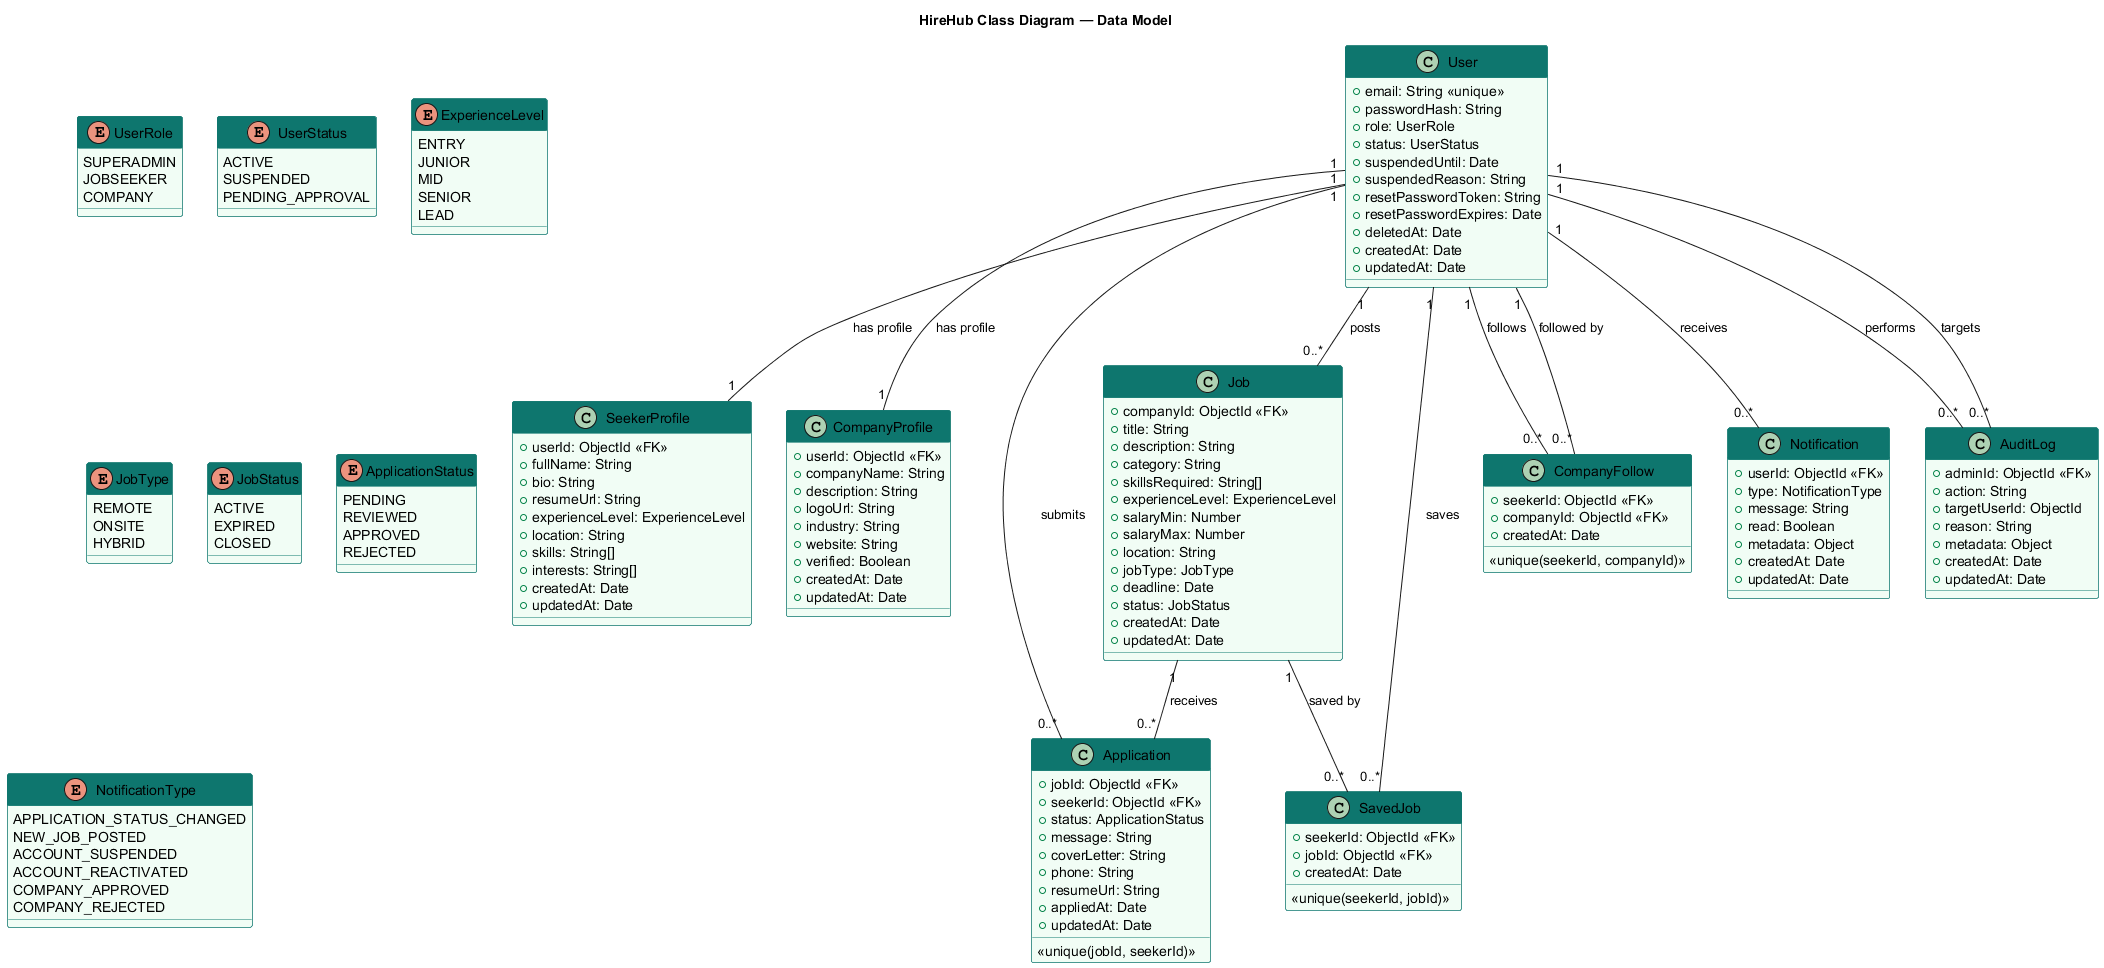

The diagram above was rendered by PlantUML. Its source (embedded in the PNG):
@startuml
title HireHub Class Diagram — Data Model

skinparam class {
  BackgroundColor #f0fdf4
  BorderColor #0f766e
  HeaderBackgroundColor #0f766e
  HeaderFontColor white
}

enum UserRole {
  SUPERADMIN
  JOBSEEKER
  COMPANY
}

enum UserStatus {
  ACTIVE
  SUSPENDED
  PENDING_APPROVAL
}

enum ExperienceLevel {
  ENTRY
  JUNIOR
  MID
  SENIOR
  LEAD
}

enum JobType {
  REMOTE
  ONSITE
  HYBRID
}

enum JobStatus {
  ACTIVE
  EXPIRED
  CLOSED
}

enum ApplicationStatus {
  PENDING
  REVIEWED
  APPROVED
  REJECTED
}

enum NotificationType {
  APPLICATION_STATUS_CHANGED
  NEW_JOB_POSTED
  ACCOUNT_SUSPENDED
  ACCOUNT_REACTIVATED
  COMPANY_APPROVED
  COMPANY_REJECTED
}

class User {
  +email: String <<unique>>
  +passwordHash: String
  +role: UserRole
  +status: UserStatus
  +suspendedUntil: Date
  +suspendedReason: String
  +resetPasswordToken: String
  +resetPasswordExpires: Date
  +deletedAt: Date
  +createdAt: Date
  +updatedAt: Date
}

class SeekerProfile {
  +userId: ObjectId <<FK>>
  +fullName: String
  +bio: String
  +resumeUrl: String
  +experienceLevel: ExperienceLevel
  +location: String
  +skills: String[]
  +interests: String[]
  +createdAt: Date
  +updatedAt: Date
}

class CompanyProfile {
  +userId: ObjectId <<FK>>
  +companyName: String
  +description: String
  +logoUrl: String
  +industry: String
  +website: String
  +verified: Boolean
  +createdAt: Date
  +updatedAt: Date
}

class Job {
  +companyId: ObjectId <<FK>>
  +title: String
  +description: String
  +category: String
  +skillsRequired: String[]
  +experienceLevel: ExperienceLevel
  +salaryMin: Number
  +salaryMax: Number
  +location: String
  +jobType: JobType
  +deadline: Date
  +status: JobStatus
  +createdAt: Date
  +updatedAt: Date
}

class Application {
  +jobId: ObjectId <<FK>>
  +seekerId: ObjectId <<FK>>
  +status: ApplicationStatus
  +message: String
  +coverLetter: String
  +phone: String
  +resumeUrl: String
  +appliedAt: Date
  +updatedAt: Date
  <<unique(jobId, seekerId)>>
}

class SavedJob {
  +seekerId: ObjectId <<FK>>
  +jobId: ObjectId <<FK>>
  +createdAt: Date
  <<unique(seekerId, jobId)>>
}

class CompanyFollow {
  +seekerId: ObjectId <<FK>>
  +companyId: ObjectId <<FK>>
  +createdAt: Date
  <<unique(seekerId, companyId)>>
}

class Notification {
  +userId: ObjectId <<FK>>
  +type: NotificationType
  +message: String
  +read: Boolean
  +metadata: Object
  +createdAt: Date
  +updatedAt: Date
}

class AuditLog {
  +adminId: ObjectId <<FK>>
  +action: String
  +targetUserId: ObjectId
  +reason: String
  +metadata: Object
  +createdAt: Date
  +updatedAt: Date
}

' === RELATIONSHIPS ===

User "1" -- "1" SeekerProfile : has profile
User "1" -- "1" CompanyProfile : has profile
User "1" -- "0..*" Job : posts
Job "1" -- "0..*" Application : receives
User "1" -- "0..*" Application : submits
User "1" -- "0..*" SavedJob : saves
Job "1" -- "0..*" SavedJob : saved by
User "1" -- "0..*" CompanyFollow : follows
User "1" -- "0..*" CompanyFollow : followed by
User "1" -- "0..*" Notification : receives
User "1" -- "0..*" AuditLog : performs
User "1" -- "0..*" AuditLog : targets

@enduml